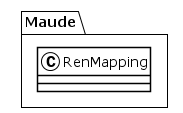

The diagram above was rendered by PlantUML. Its source (embedded in the PNG):
@startuml
!theme plain
package Maude {
class RenMapping {
}
}
@enduml